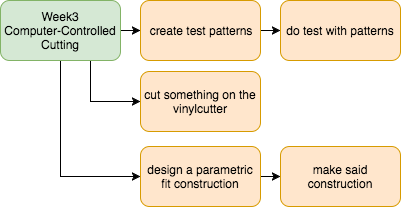

The diagram above was exported from draw.io. Its source (the exported page's mxGraphModel, read from the mxfile embedded in the PNG):
<mxGraphModel dx="319" dy="398" grid="1" gridSize="10" guides="1" tooltips="1" connect="1" arrows="1" fold="1" page="1" pageScale="1" pageWidth="420" pageHeight="225" background="none" math="0" shadow="0">
  <root>
    <mxCell id="0" />
    <mxCell id="1" parent="0" />
    <mxCell id="4" style="edgeStyle=orthogonalEdgeStyle;rounded=0;html=1;exitX=1;exitY=0.5;jettySize=auto;orthogonalLoop=1;" parent="1" source="2" target="3" edge="1">
      <mxGeometry relative="1" as="geometry" />
    </mxCell>
    <mxCell id="11" style="edgeStyle=orthogonalEdgeStyle;rounded=0;html=1;exitX=0.75;exitY=1;entryX=0;entryY=0.5;jettySize=auto;orthogonalLoop=1;" parent="1" source="2" target="8" edge="1">
      <mxGeometry relative="1" as="geometry" />
    </mxCell>
    <mxCell id="12" style="edgeStyle=orthogonalEdgeStyle;rounded=0;html=1;exitX=0.5;exitY=1;entryX=0;entryY=0.5;jettySize=auto;orthogonalLoop=1;" parent="1" source="2" target="10" edge="1">
      <mxGeometry relative="1" as="geometry" />
    </mxCell>
    <mxCell id="2" value="&lt;div&gt;Week3&lt;/div&gt;&lt;div&gt;Computer-Controlled Cutting&lt;/div&gt;" style="rounded=1;whiteSpace=wrap;html=1;fillColor=#d5e8d4;strokeColor=#82b366;" parent="1" vertex="1">
      <mxGeometry x="10" y="10" width="120" height="60" as="geometry" />
    </mxCell>
    <mxCell id="6" style="edgeStyle=orthogonalEdgeStyle;rounded=0;html=1;exitX=1;exitY=0.5;entryX=0;entryY=0.5;jettySize=auto;orthogonalLoop=1;" parent="1" source="3" target="5" edge="1">
      <mxGeometry relative="1" as="geometry" />
    </mxCell>
    <mxCell id="3" value="create test patterns&lt;br&gt;" style="rounded=1;whiteSpace=wrap;html=1;fillColor=#ffe6cc;strokeColor=#d79b00;" parent="1" vertex="1">
      <mxGeometry x="150" y="10" width="120" height="60" as="geometry" />
    </mxCell>
    <mxCell id="5" value="do test with patterns" style="rounded=1;whiteSpace=wrap;html=1;fillColor=#ffe6cc;strokeColor=#d79b00;" parent="1" vertex="1">
      <mxGeometry x="290" y="10" width="120" height="60" as="geometry" />
    </mxCell>
    <mxCell id="8" value="cut something on the vinylcutter" style="rounded=1;whiteSpace=wrap;html=1;fillColor=#ffe6cc;strokeColor=#d79b00;" parent="1" vertex="1">
      <mxGeometry x="150" y="81" width="120" height="60" as="geometry" />
    </mxCell>
    <mxCell id="16" style="edgeStyle=orthogonalEdgeStyle;rounded=0;html=1;exitX=1;exitY=0.5;entryX=0;entryY=0.5;jettySize=auto;orthogonalLoop=1;" parent="1" source="10" target="14" edge="1">
      <mxGeometry relative="1" as="geometry" />
    </mxCell>
    <mxCell id="10" value="design a parametric fit construction" style="rounded=1;whiteSpace=wrap;html=1;fillColor=#ffe6cc;strokeColor=#d79b00;" parent="1" vertex="1">
      <mxGeometry x="150" y="156" width="120" height="60" as="geometry" />
    </mxCell>
    <mxCell id="14" value="make said construction" style="rounded=1;whiteSpace=wrap;html=1;fillColor=#ffe6cc;strokeColor=#d79b00;" parent="1" vertex="1">
      <mxGeometry x="290" y="156" width="120" height="60" as="geometry" />
    </mxCell>
  </root>
</mxGraphModel>